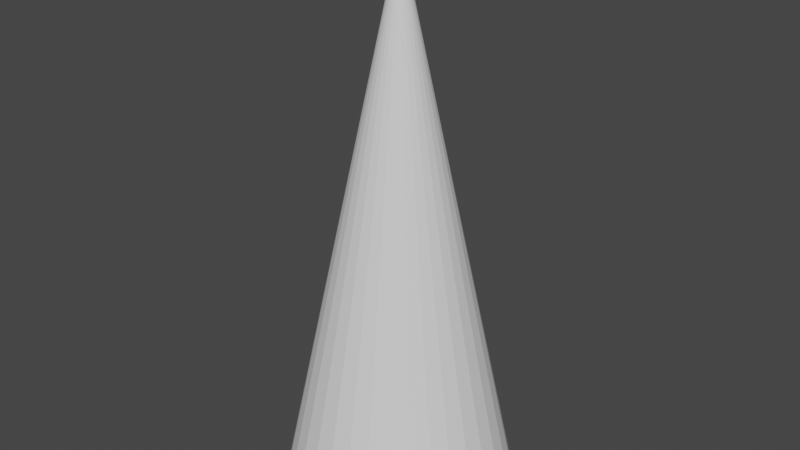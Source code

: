 # Source: Pociskblend.blend  (saved by Blender 2.91.10; exported with 4.5.12 LTS)
import bpy
from mathutils import Matrix  # noqa: F401  (used for matrix-valued properties, if any)

bpy.ops.wm.read_factory_settings(use_empty=True)
scene = bpy.context.scene
scene.name = 'Scene'

# ---- collections
col_collection = bpy.data.collections.new('Collection'); scene.collection.children.link(col_collection)

# ---- world
world_world = bpy.data.worlds.new('World'); scene.world = world_world
world_world.use_nodes = True; world_world.node_tree.nodes.clear()
_N = world_world.node_tree.nodes; _L = world_world.node_tree.links
n0 = _N.new('ShaderNodeOutputWorld'); n0.name = 'World Output'; n0.location = (300, 300)
n1 = _N.new('ShaderNodeBackground'); n1.name = 'Background'; n1.location = (10, 300)
n1.inputs[0].default_value = (0.05088, 0.05088, 0.05088, 1.0)
_L.new(n1.outputs[0], n0.inputs[0])
n0.is_active_output = True
world_world.color = (0.05088, 0.05088, 0.05088)
world_world.use_sun_shadow = False
world_world.sun_shadow_jitter_overblur = 0.0

# ---- meshes
me_cone_001 = bpy.data.meshes.new('Cone.001')
me_cone_001.from_pydata([(0.0, 0.41, -1.04), (0.07999, 0.4021, -1.04), (0.1569, 0.3788, -1.04), (0.2278, 0.3409, -1.04), (0.2899, 0.2899, -1.04), (0.3409, 0.2278, -1.04), (0.3788, 0.1569, -1.04), (0.4021, 0.07999, -1.04), (0.41, 3.095e-08, -1.04), (0.4021, -0.07999, -1.04), (0.3788, -0.1569, -1.04), (0.3409, -0.2278, -1.04), (0.2899, -0.2899, -1.04), (0.2278, -0.3409, -1.04), (0.1569, -0.3788, -1.04), (0.07999, -0.4021, -1.04), (-1.336e-07, -0.41, -1.04), (-0.07999, -0.4021, -1.04), (-0.1569, -0.3788, -1.04), (-0.2278, -0.3409, -1.04), (-0.2899, -0.2899, -1.04), (-0.3409, -0.2278, -1.04), (-0.3788, -0.1569, -1.04), (-0.4021, -0.07999, -1.04), (-0.41, 3.959e-07, -1.04), (-0.4021, 0.07999, -1.04), (-0.3788, 0.1569, -1.04), (-0.3409, 0.2278, -1.04), (-0.2899, 0.2899, -1.04), (-0.2278, 0.3409, -1.04), (-0.1569, 0.3788, -1.04), (-0.07999, 0.4021, -1.04), (0.0, 0.0, 1.04)], [], [(0, 32, 1), (1, 32, 2), (2, 32, 3), (3, 32, 4), (4, 32, 5), (5, 32, 6), (6, 32, 7), (7, 32, 8), (8, 32, 9), (9, 32, 10), (10, 32, 11), (11, 32, 12), (12, 32, 13), (13, 32, 14), (14, 32, 15), (15, 32, 16), (16, 32, 17), (17, 32, 18), (18, 32, 19), (19, 32, 20), (20, 32, 21), (21, 32, 22), (22, 32, 23), (23, 32, 24), (24, 32, 25), (25, 32, 26), (26, 32, 27), (27, 32, 28), (28, 32, 29), (29, 32, 30), (0, 1, 2, 3, 4, 5, 6, 7, 8, 9, 10, 11, 12, 13, 14, 15, 16, 17, 18, 19, 20, 21, 22, 23, 24, 25, 26, 27, 28, 29, 30, 31), (30, 32, 31), (31, 32, 0)])
_uv = me_cone_001.uv_layers.new(name='UVMap')
_uv.uv.foreach_set('vector', [0.25, 0.49, 0.25, 0.25, 0.2968, 0.4854, 0.2968, 0.4854, 0.25, 0.25, 0.3418, 0.4717, 0.3418, 0.4717, 0.25, 0.25, 0.3833, 0.4496, 0.3833, 0.4496, 0.25, 0.25, 0.4197, 0.4197, 0.4197, 0.4197, 0.25, 0.25, 0.4496, 0.3833, 0.4496, 0.3833, 0.25, 0.25, 0.4717, 0.3418, 0.4717, 0.3418, 0.25, 0.25, 0.4854, 0.2968, 0.4854, 0.2968, 0.25, 0.25, 0.49, 0.25, 0.49, 0.25, 0.25, 0.25, 0.4854, 0.2032, 0.4854, 0.2032, 0.25, 0.25, 0.4717, 0.1582, 0.4717, 0.1582, 0.25, 0.25, 0.4496, 0.1167, 0.4496, 0.1167, 0.25, 0.25, 0.4197, 0.08029, 0.4197, 0.08029, 0.25, 0.25, 0.3833, 0.05045, 0.3833, 0.05045, 0.25, 0.25, 0.3418, 0.02827, 0.3418, 0.02827, 0.25, 0.25, 0.2968, 0.01461, 0.2968, 0.01461, 0.25, 0.25, 0.25, 0.01, 0.25, 0.01, 0.25, 0.25, 0.2032, 0.01461, 0.2032, 0.01461, 0.25, 0.25, 0.1582, 0.02827, 0.1582, 0.02827, 0.25, 0.25, 0.1167, 0.05045, 0.1167, 0.05045, 0.25, 0.25, 0.08029, 0.08029, 0.08029, 0.08029, 0.25, 0.25, 0.05045, 0.1167, 0.05045, 0.1167, 0.25, 0.25, 0.02827, 0.1582, 0.02827, 0.1582, 0.25, 0.25, 0.01461, 0.2032, 0.01461, 0.2032, 0.25, 0.25, 0.01, 0.25, 0.01, 0.25, 0.25, 0.25, 0.01461, 0.2968, 0.01461, 0.2968, 0.25, 0.25, 0.02827, 0.3418, 0.02827, 0.3418, 0.25, 0.25, 0.05045, 0.3833, 0.05045, 0.3833, 0.25, 0.25, 0.08029, 0.4197, 0.08029, 0.4197, 0.25, 0.25, 0.1167, 0.4496, 0.1167, 0.4496, 0.25, 0.25, 0.1582, 0.4717, 0.75, 0.49, 0.7968, 0.4854, 0.8418, 0.4717, 0.8833, 0.4496, 0.9197, 0.4197, 0.9496, 0.3833, 0.9717, 0.3418, 0.9854, 0.2968, 0.99, 0.25, 0.9854, 0.2032, 0.9717, 0.1582, 0.9496, 0.1167, 0.9197, 0.08029, 0.8833, 0.05045, 0.8418, 0.02827, 0.7968, 0.01461, 0.75, 0.01, 0.7032, 0.01461, 0.6582, 0.02827, 0.6167, 0.05045, 0.5803, 0.08029, 0.5504, 0.1167, 0.5283, 0.1582, 0.5146, 0.2032, 0.51, 0.25, 0.5146, 0.2968, 0.5283, 0.3418, 0.5504, 0.3833, 0.5803, 0.4197, 0.6167, 0.4496, 0.6582, 0.4717, 0.7032, 0.4854, 0.1582, 0.4717, 0.25, 0.25, 0.2032, 0.4854, 0.2032, 0.4854, 0.25, 0.25, 0.25, 0.49])
me_cone_001.use_remesh_fix_poles = True
me_cone_001.use_remesh_preserve_attributes = False
me_cone_001.use_mirror_vertex_groups = False
me_cone_001.update()

# ---- objects
ob_cone = bpy.data.objects.new('Cone', me_cone_001)

# ---- transforms, parenting, visibility, modifiers, constraints
ob_cone.location = (0.0, 0.0, 0.0)
ob_cone.scale = (1.759, 1.759, 1.645)
ob_cone.lineart.crease_threshold = 0.0

# ---- collection membership
col_collection.objects.link(ob_cone)

# ---- scene / render settings (as saved in the file)
scene.frame_start = 1; scene.frame_end = 250; scene.frame_set(1)
scene.render.engine = 'BLENDER_EEVEE_NEXT'
scene.cycles.use_denoising = False
scene.cycles.samples = 128
scene.cycles.sampling_pattern = 'TABULATED_SOBOL'
scene.cycles.use_adaptive_sampling = False
scene.cycles.use_light_tree = False
scene.view_settings.view_transform = 'Filmic'
bpy.context.view_layer.update()

# ---- added for rendering (the .blend has no active camera and no usable light): camera, sun
cam_auto = bpy.data.cameras.new('AutoCamera')
cam_auto.lens = 50.0
cam_auto.sensor_width = 36.0
cam_auto.clip_end = 1000.0
ob_auto_camera = bpy.data.objects.new('AutoCamera', cam_auto)
scene.collection.objects.link(ob_auto_camera)
ob_auto_camera.location = (3.68514, -4.42217, 2.94812)
ob_auto_camera.rotation_euler = (1.09748, -7.21219e-08, 0.694738)
scene.camera = ob_auto_camera
light_auto_sun = bpy.data.lights.new('AutoSun', 'SUN')
light_auto_sun.energy = 3.0
light_auto_sun.angle = 0.0523599
ob_auto_sun = bpy.data.objects.new('AutoSun', light_auto_sun)
scene.collection.objects.link(ob_auto_sun)
ob_auto_sun.rotation_euler = (0.872665, 0.174533, 0.523599)
bpy.context.view_layer.update()
